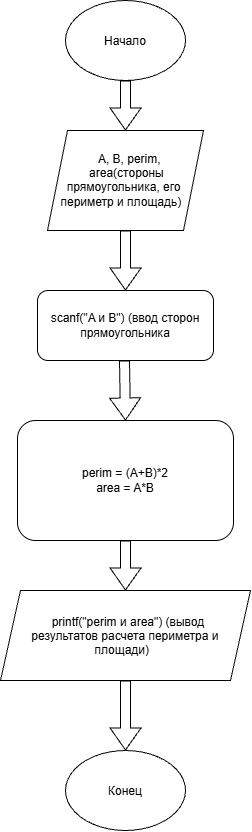

The diagram above was exported from draw.io. Its source (the exported page's mxGraphModel, read from the mxfile embedded in the PNG):
<mxGraphModel dx="2009" dy="1150" grid="1" gridSize="10" guides="1" tooltips="1" connect="1" arrows="1" fold="1" page="1" pageScale="1" pageWidth="827" pageHeight="1169" math="0" shadow="0">
  <root>
    <mxCell id="0" />
    <mxCell id="1" parent="0" />
    <mxCell id="Qm0ZZHbu2JbfwJR-aWIY-1" parent="1" style="ellipse;whiteSpace=wrap;html=1;shapeInside=1;" value="Конец" vertex="1">
      <mxGeometry height="80" width="120" x="354" y="760" as="geometry" />
    </mxCell>
    <mxCell id="Qm0ZZHbu2JbfwJR-aWIY-2" parent="1" style="ellipse;whiteSpace=wrap;html=1;shapeInside=1;" value="Начало" vertex="1">
      <mxGeometry height="80" width="120" x="354" y="10" as="geometry" />
    </mxCell>
    <mxCell id="Qm0ZZHbu2JbfwJR-aWIY-3" parent="1" style="shape=parallelogram;perimeter=parallelogramPerimeter;whiteSpace=wrap;html=1;shapeInside=1;fixedSize=1;" value="A, B, perim, area(стороны прямоугольника, его периметр и площадь)" vertex="1">
      <mxGeometry height="100" width="156" x="336" y="140" as="geometry" />
    </mxCell>
    <mxCell id="Qm0ZZHbu2JbfwJR-aWIY-4" parent="1" style="rounded=1;whiteSpace=wrap;html=1;" value="scanf(&quot;A и B&quot;) (ввод сторон прямоугольника" vertex="1">
      <mxGeometry height="70" width="176" x="326" y="300" as="geometry" />
    </mxCell>
    <mxCell id="Qm0ZZHbu2JbfwJR-aWIY-5" parent="1" style="rounded=1;whiteSpace=wrap;html=1;" value="perim = (A+B)*2&lt;div&gt;area = A*B&lt;/div&gt;" vertex="1">
      <mxGeometry height="120" width="216" x="306" y="430" as="geometry" />
    </mxCell>
    <mxCell id="Qm0ZZHbu2JbfwJR-aWIY-6" parent="1" style="shape=parallelogram;perimeter=parallelogramPerimeter;whiteSpace=wrap;html=1;shapeInside=1;fixedSize=1;" value="printf(&quot;perim и area&quot;) (вывод результатов расчета периметра и площади)" vertex="1">
      <mxGeometry height="90" width="250" x="289" y="600" as="geometry" />
    </mxCell>
    <mxCell id="Qm0ZZHbu2JbfwJR-aWIY-7" edge="1" parent="1" style="shape=flexArrow;endArrow=classic;html=1;rounded=0;endWidth=20;endSize=7;" target="Qm0ZZHbu2JbfwJR-aWIY-3" value="">
      <mxGeometry height="50" relative="1" width="50" as="geometry">
        <mxPoint x="414" y="90" as="sourcePoint" />
        <mxPoint x="414" y="145" as="targetPoint" />
      </mxGeometry>
    </mxCell>
    <mxCell id="Qm0ZZHbu2JbfwJR-aWIY-13" edge="1" parent="1" style="shape=flexArrow;endArrow=classic;html=1;rounded=0;endWidth=20;endSize=7;entryX=0.5;entryY=0;entryDx=0;entryDy=0;" target="Qm0ZZHbu2JbfwJR-aWIY-4" value="">
      <mxGeometry height="50" relative="1" width="50" as="geometry">
        <mxPoint x="414" y="240" as="sourcePoint" />
        <mxPoint x="414" y="290" as="targetPoint" />
      </mxGeometry>
    </mxCell>
    <mxCell id="Qm0ZZHbu2JbfwJR-aWIY-16" edge="1" parent="1" style="shape=flexArrow;endArrow=classic;html=1;rounded=0;endWidth=20;endSize=7;entryX=0.5;entryY=0;entryDx=0;entryDy=0;" target="Qm0ZZHbu2JbfwJR-aWIY-5" value="">
      <mxGeometry height="50" relative="1" width="50" as="geometry">
        <mxPoint x="413" y="370" as="sourcePoint" />
        <mxPoint x="413" y="420" as="targetPoint" />
      </mxGeometry>
    </mxCell>
    <mxCell id="Qm0ZZHbu2JbfwJR-aWIY-17" edge="1" parent="1" style="shape=flexArrow;endArrow=classic;html=1;rounded=0;endWidth=20;endSize=7;entryX=0.5;entryY=0;entryDx=0;entryDy=0;" target="Qm0ZZHbu2JbfwJR-aWIY-6" value="">
      <mxGeometry height="50" relative="1" width="50" as="geometry">
        <mxPoint x="414" y="550" as="sourcePoint" />
        <mxPoint x="414" y="600" as="targetPoint" />
      </mxGeometry>
    </mxCell>
    <mxCell id="Qm0ZZHbu2JbfwJR-aWIY-20" edge="1" parent="1" style="shape=flexArrow;endArrow=classic;html=1;rounded=0;endWidth=20;endSize=7;entryX=0.5;entryY=0;entryDx=0;entryDy=0;" target="Qm0ZZHbu2JbfwJR-aWIY-1" value="">
      <mxGeometry height="50" relative="1" width="50" as="geometry">
        <mxPoint x="414" y="690" as="sourcePoint" />
        <mxPoint x="414" y="740" as="targetPoint" />
      </mxGeometry>
    </mxCell>
  </root>
</mxGraphModel>